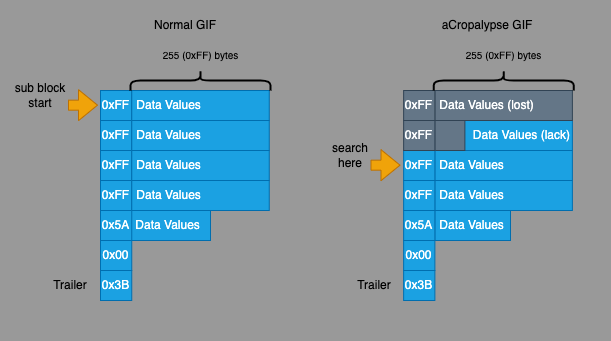

The diagram above was exported from draw.io. Its source (the exported page's mxGraphModel, read from the mxfile embedded in the PNG):
<mxGraphModel dx="875" dy="609" grid="1" gridSize="10" guides="1" tooltips="1" connect="1" arrows="1" fold="1" page="1" pageScale="1" pageWidth="827" pageHeight="1169" background="#999999" math="0" shadow="0">
  <root>
    <mxCell id="0" />
    <mxCell id="1" parent="0" />
    <mxCell id="6" value="Normal GIF" style="text;html=1;strokeColor=none;fillColor=none;align=center;verticalAlign=middle;whiteSpace=wrap;rounded=0;" parent="1" vertex="1">
      <mxGeometry x="130" y="30" width="170" height="30" as="geometry" />
    </mxCell>
    <mxCell id="16" value="aCropalypse GIF" style="text;html=1;strokeColor=none;fillColor=none;align=center;verticalAlign=middle;whiteSpace=wrap;rounded=0;" parent="1" vertex="1">
      <mxGeometry x="431.88" y="30" width="170" height="30" as="geometry" />
    </mxCell>
    <mxCell id="21" value="&amp;nbsp;&lt;span style=&quot;text-align: left;&quot;&gt;&amp;nbsp;Data Values&lt;/span&gt;&amp;nbsp;(lack)" style="rounded=0;whiteSpace=wrap;html=1;fillColor=#1ba1e2;strokeColor=#006EAF;fontColor=#ffffff;align=right;" parent="1" vertex="1">
      <mxGeometry x="464.38" y="140" width="137.5" height="30" as="geometry" />
    </mxCell>
    <mxCell id="22" value="&amp;nbsp;Data Values" style="rounded=0;whiteSpace=wrap;html=1;fillColor=#1ba1e2;strokeColor=#006EAF;fontColor=#ffffff;align=left;" parent="1" vertex="1">
      <mxGeometry x="464.38" y="170" width="137.5" height="30" as="geometry" />
    </mxCell>
    <mxCell id="23" value="&amp;nbsp;Data Values" style="rounded=0;whiteSpace=wrap;html=1;fillColor=#1ba1e2;strokeColor=#006EAF;fontColor=#ffffff;align=left;" parent="1" vertex="1">
      <mxGeometry x="464.38" y="200" width="137.5" height="30" as="geometry" />
    </mxCell>
    <mxCell id="24" value="&amp;nbsp;Data Values" style="rounded=0;whiteSpace=wrap;html=1;fillColor=#1ba1e2;strokeColor=#006EAF;fontColor=#ffffff;align=left;" parent="1" vertex="1">
      <mxGeometry x="160" y="230" width="80" height="30" as="geometry" />
    </mxCell>
    <mxCell id="25" value="&amp;nbsp;Data Values" style="rounded=0;whiteSpace=wrap;html=1;fillColor=#1ba1e2;strokeColor=#006EAF;fontColor=#ffffff;align=left;" parent="1" vertex="1">
      <mxGeometry x="464.38" y="230" width="75.62" height="30" as="geometry" />
    </mxCell>
    <mxCell id="27" value="&amp;nbsp;Data Values&amp;nbsp;(lost)" style="rounded=0;whiteSpace=wrap;html=1;fillColor=#647687;strokeColor=#314354;fontColor=#ffffff;align=left;" parent="1" vertex="1">
      <mxGeometry x="464.38" y="110" width="137.5" height="30" as="geometry" />
    </mxCell>
    <mxCell id="28" value="" style="rounded=0;whiteSpace=wrap;html=1;fillColor=#647687;strokeColor=#314354;fontColor=#ffffff;align=left;" parent="1" vertex="1">
      <mxGeometry x="464.38" y="140" width="30" height="30" as="geometry" />
    </mxCell>
    <mxCell id="30" value="" style="shape=flexArrow;endArrow=classic;html=1;fillColor=#f0a30a;strokeColor=#BD7000;" parent="1" edge="1">
      <mxGeometry width="50" height="50" relative="1" as="geometry">
        <mxPoint x="400" y="184.66" as="sourcePoint" />
        <mxPoint x="430" y="184.66" as="targetPoint" />
      </mxGeometry>
    </mxCell>
    <mxCell id="31" value="search&lt;br&gt;here" style="text;html=1;strokeColor=none;fillColor=none;align=center;verticalAlign=middle;whiteSpace=wrap;rounded=0;" parent="1" vertex="1">
      <mxGeometry x="340" y="160" width="80" height="30" as="geometry" />
    </mxCell>
    <mxCell id="32" value="" style="shape=flexArrow;endArrow=classic;html=1;fillColor=#f0a30a;strokeColor=#BD7000;" parent="1" edge="1">
      <mxGeometry width="50" height="50" relative="1" as="geometry">
        <mxPoint x="97.5" y="124.65999999999997" as="sourcePoint" />
        <mxPoint x="127.5" y="124.65999999999997" as="targetPoint" />
      </mxGeometry>
    </mxCell>
    <mxCell id="33" value="sub block&lt;br&gt;start" style="text;html=1;strokeColor=none;fillColor=none;align=center;verticalAlign=middle;whiteSpace=wrap;rounded=0;" parent="1" vertex="1">
      <mxGeometry x="30" y="100" width="80" height="30" as="geometry" />
    </mxCell>
    <mxCell id="34" value="0xFF" style="rounded=0;whiteSpace=wrap;html=1;fillColor=#1ba1e2;fontColor=#ffffff;strokeColor=#006EAF;" parent="1" vertex="1">
      <mxGeometry x="130" y="110" width="31.25" height="30" as="geometry" />
    </mxCell>
    <mxCell id="35" value="0xFF" style="rounded=0;whiteSpace=wrap;html=1;fillColor=#1ba1e2;fontColor=#ffffff;strokeColor=#006EAF;" parent="1" vertex="1">
      <mxGeometry x="130" y="140" width="31.25" height="30" as="geometry" />
    </mxCell>
    <mxCell id="36" value="0xFF" style="rounded=0;whiteSpace=wrap;html=1;fillColor=#1ba1e2;fontColor=#ffffff;strokeColor=#006EAF;" parent="1" vertex="1">
      <mxGeometry x="130" y="170" width="31.25" height="30" as="geometry" />
    </mxCell>
    <mxCell id="37" value="0xFF" style="rounded=0;whiteSpace=wrap;html=1;fillColor=#1ba1e2;fontColor=#ffffff;strokeColor=#006EAF;" parent="1" vertex="1">
      <mxGeometry x="130" y="200" width="31.25" height="30" as="geometry" />
    </mxCell>
    <mxCell id="38" value="0x5A" style="rounded=0;whiteSpace=wrap;html=1;fillColor=#1ba1e2;fontColor=#ffffff;strokeColor=#006EAF;" parent="1" vertex="1">
      <mxGeometry x="130" y="230" width="31.25" height="30" as="geometry" />
    </mxCell>
    <mxCell id="40" value="&amp;nbsp;Data Values" style="rounded=0;whiteSpace=wrap;html=1;fillColor=#1ba1e2;strokeColor=#006EAF;fontColor=#ffffff;align=left;" parent="1" vertex="1">
      <mxGeometry x="161.25" y="110" width="137.5" height="30" as="geometry" />
    </mxCell>
    <mxCell id="41" value="&amp;nbsp;Data Values" style="rounded=0;whiteSpace=wrap;html=1;fillColor=#1ba1e2;strokeColor=#006EAF;fontColor=#ffffff;align=left;" parent="1" vertex="1">
      <mxGeometry x="161.25" y="140" width="137.5" height="30" as="geometry" />
    </mxCell>
    <mxCell id="42" value="&amp;nbsp;Data Values" style="rounded=0;whiteSpace=wrap;html=1;fillColor=#1ba1e2;strokeColor=#006EAF;fontColor=#ffffff;align=left;" parent="1" vertex="1">
      <mxGeometry x="161.25" y="170" width="137.5" height="30" as="geometry" />
    </mxCell>
    <mxCell id="43" value="&amp;nbsp;Data Values" style="rounded=0;whiteSpace=wrap;html=1;fillColor=#1ba1e2;strokeColor=#006EAF;fontColor=#ffffff;align=left;" parent="1" vertex="1">
      <mxGeometry x="161.25" y="200" width="137.5" height="30" as="geometry" />
    </mxCell>
    <mxCell id="44" value="0xFF" style="rounded=0;whiteSpace=wrap;html=1;fillColor=#647687;fontColor=#ffffff;strokeColor=#314354;" parent="1" vertex="1">
      <mxGeometry x="433.13" y="110" width="31.25" height="30" as="geometry" />
    </mxCell>
    <mxCell id="45" value="0xFF" style="rounded=0;whiteSpace=wrap;html=1;fillColor=#1ba1e2;fontColor=#ffffff;strokeColor=#006EAF;" parent="1" vertex="1">
      <mxGeometry x="433.13" y="170" width="31.25" height="30" as="geometry" />
    </mxCell>
    <mxCell id="46" value="0xFF" style="rounded=0;whiteSpace=wrap;html=1;fillColor=#647687;fontColor=#ffffff;strokeColor=#314354;" parent="1" vertex="1">
      <mxGeometry x="433.13" y="140" width="31.25" height="30" as="geometry" />
    </mxCell>
    <mxCell id="47" value="0xFF" style="rounded=0;whiteSpace=wrap;html=1;fillColor=#1ba1e2;fontColor=#ffffff;strokeColor=#006EAF;" parent="1" vertex="1">
      <mxGeometry x="433.13" y="200" width="31.25" height="30" as="geometry" />
    </mxCell>
    <mxCell id="48" value="0x5A" style="rounded=0;whiteSpace=wrap;html=1;fillColor=#1ba1e2;fontColor=#ffffff;strokeColor=#006EAF;" parent="1" vertex="1">
      <mxGeometry x="433.13" y="230" width="31.25" height="30" as="geometry" />
    </mxCell>
    <mxCell id="49" value="0x00" style="rounded=0;whiteSpace=wrap;html=1;fillColor=#1ba1e2;fontColor=#ffffff;strokeColor=#006EAF;" parent="1" vertex="1">
      <mxGeometry x="130" y="260" width="31.25" height="30" as="geometry" />
    </mxCell>
    <mxCell id="50" value="0x3B" style="rounded=0;whiteSpace=wrap;html=1;fillColor=#1ba1e2;fontColor=#ffffff;strokeColor=#006EAF;" parent="1" vertex="1">
      <mxGeometry x="130" y="290" width="31.25" height="30" as="geometry" />
    </mxCell>
    <mxCell id="51" value="0x00" style="rounded=0;whiteSpace=wrap;html=1;fillColor=#1ba1e2;fontColor=#ffffff;strokeColor=#006EAF;" parent="1" vertex="1">
      <mxGeometry x="433.13" y="260" width="31.25" height="30" as="geometry" />
    </mxCell>
    <mxCell id="52" value="0x3B" style="rounded=0;whiteSpace=wrap;html=1;fillColor=#1ba1e2;fontColor=#ffffff;strokeColor=#006EAF;" parent="1" vertex="1">
      <mxGeometry x="433.13" y="290" width="31.25" height="30" as="geometry" />
    </mxCell>
    <mxCell id="53" value="Trailer" style="text;html=1;strokeColor=none;fillColor=none;align=center;verticalAlign=middle;whiteSpace=wrap;rounded=0;" parent="1" vertex="1">
      <mxGeometry x="60" y="290" width="80" height="30" as="geometry" />
    </mxCell>
    <mxCell id="54" value="Trailer" style="text;html=1;strokeColor=none;fillColor=none;align=center;verticalAlign=middle;whiteSpace=wrap;rounded=0;" parent="1" vertex="1">
      <mxGeometry x="364" y="290" width="80" height="30" as="geometry" />
    </mxCell>
    <mxCell id="57" value="&lt;font style=&quot;font-size: 10px;&quot;&gt;255 (0xFF) bytes&lt;/font&gt;" style="text;html=1;strokeColor=none;fillColor=none;align=center;verticalAlign=middle;whiteSpace=wrap;rounded=0;" parent="1" vertex="1">
      <mxGeometry x="172.5" y="60" width="115" height="30" as="geometry" />
    </mxCell>
    <mxCell id="58" value="" style="shape=curlyBracket;whiteSpace=wrap;html=1;rounded=1;flipH=1;labelPosition=right;verticalLabelPosition=middle;align=left;verticalAlign=middle;strokeWidth=2;rotation=-90;" parent="1" vertex="1">
      <mxGeometry x="523.13" y="30" width="20" height="140" as="geometry" />
    </mxCell>
    <mxCell id="59" value="&lt;font style=&quot;font-size: 10px;&quot;&gt;255 (0xFF) bytes&lt;/font&gt;" style="text;html=1;strokeColor=none;fillColor=none;align=center;verticalAlign=middle;whiteSpace=wrap;rounded=0;" parent="1" vertex="1">
      <mxGeometry x="475.63" y="60" width="115" height="30" as="geometry" />
    </mxCell>
    <mxCell id="60" value="" style="shape=curlyBracket;whiteSpace=wrap;html=1;rounded=1;flipH=1;labelPosition=right;verticalLabelPosition=middle;align=left;verticalAlign=middle;strokeWidth=2;rotation=-90;" parent="1" vertex="1">
      <mxGeometry x="220" y="30" width="20" height="140" as="geometry" />
    </mxCell>
    <mxCell id="61" value="" style="rounded=0;whiteSpace=wrap;html=1;fillColor=none;strokeColor=none;" parent="1" vertex="1">
      <mxGeometry x="30" y="20" width="610" height="340" as="geometry" />
    </mxCell>
  </root>
</mxGraphModel>